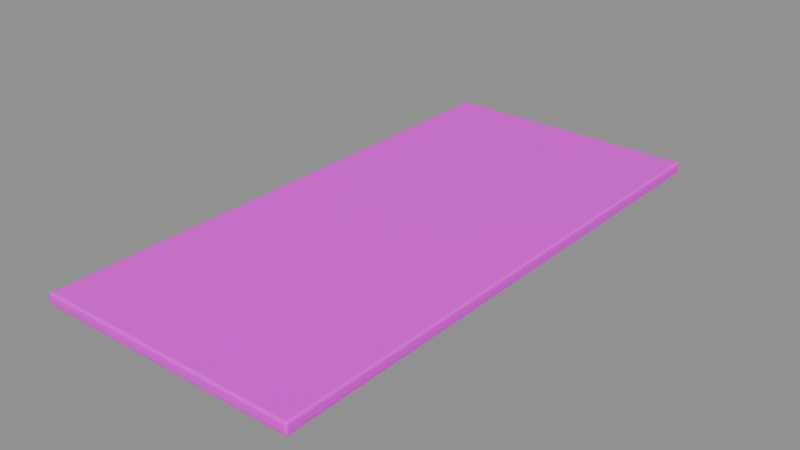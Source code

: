 # Source: floor_slab.blend  (saved by Blender 4.5.87; exported with 4.5.12 LTS)
import bpy
from mathutils import Matrix  # noqa: F401  (used for matrix-valued properties, if any)

bpy.ops.wm.read_factory_settings(use_empty=True)
scene = bpy.context.scene
scene.name = 'Scene'

# ---- collections
col_sea_scene_blb_floor_slab = bpy.data.collections.new('SEA-SCENE-BLB-FLOOR-SLAB'); scene.collection.children.link(col_sea_scene_blb_floor_slab)

# ---- images (referenced by path relative to the original .blend; pixels are not part of the script)
import os
ASSET_DIR = os.environ.get("B2B_ASSET_DIR", "")  # directory of the original .blend (textures are referenced by path, not embedded)
HERE = os.path.dirname(os.path.abspath(__file__))  # packed textures are extracted next to this script under _unpacked/

def load_image(name, relpath, width, height, colorspace="sRGB"):
    """Load a texture the original file referenced (path relative to the .blend, or extracted next to this script)."""
    p = next((c for c in (os.path.join(HERE, relpath), os.path.join(ASSET_DIR, relpath)) if relpath and os.path.exists(c)), "")
    if p:
        img = bpy.data.images.load(p, check_existing=True)
        img.name = name
    else:  # same state as the original file: an image datablock whose file is absent (Cycles renders it pink)
        img = bpy.data.images.new(name, width, height)
        img.source = "FILE"
        img.filepath = "//" + (relpath or name)
    img.colorspace_settings.name = colorspace
    return img
img_sea_cozy_8x8_512_png = load_image('sea_cozy_8x8_512.png', 'sea_cabin_muted_8x8_512.png', 1024, 1024, 'sRGB')

# ---- materials (node trees are filled in below, after node groups)
mat_sea_matte = bpy.data.materials.new('SEA_Matte')

# ---- material node trees
mat_sea_matte.use_nodes = True; mat_sea_matte.node_tree.nodes.clear()
_N = mat_sea_matte.node_tree.nodes; _L = mat_sea_matte.node_tree.links
n0 = _N.new('ShaderNodeUVMap'); n0.name = 'UV Map'; n0.location = (0, 0)
n0.width = 160
n0.uv_map = 'PaletteUV'
n1 = _N.new('ShaderNodeTexImage'); n1.name = 'Image Texture'; n1.location = (0, 0)
n1.image = img_sea_cozy_8x8_512_png
n1.interpolation = 'Closest'
n2 = _N.new('ShaderNodeBsdfPrincipled'); n2.name = 'Principled BSDF'; n2.location = (0, 0)
n2.inputs[2].default_value = 0.62
n2.inputs[10].default_value = 0.005
n2.inputs[13].default_value = 0.25
n3 = _N.new('ShaderNodeOutputMaterial'); n3.name = 'Material Output'; n3.location = (0, 0)
n4 = _N.new('ShaderNodeHueSaturation'); n4.name = 'Hue/Saturation/Value'; n4.location = (0, 0)
n4.width = 160
n5 = _N.new('ShaderNodeSeparateXYZ'); n5.name = 'Separate XYZ'; n5.location = (0, 0)
n6 = _N.new('ShaderNodeMath'); n6.name = 'Math'; n6.location = (0, 0)
n6.operation = 'MULTIPLY'
n6.inputs[1].default_value = 8.0
n7 = _N.new('ShaderNodeMath'); n7.name = 'Math.001'; n7.location = (0, 0)
n7.operation = 'FLOOR'
n8 = _N.new('ShaderNodeMath'); n8.name = 'Math.002'; n8.location = (0, 0)
n8.operation = 'COMPARE'
n8.inputs[1].default_value = 5.0
n8.inputs[2].default_value = 0.01
n9 = _N.new('ShaderNodeMath'); n9.name = 'Math.003'; n9.location = (0, 0)
n9.operation = 'MULTIPLY'
n9.inputs[1].default_value = 8.0
n10 = _N.new('ShaderNodeMath'); n10.name = 'Math.004'; n10.location = (0, 0)
n10.operation = 'FLOOR'
n11 = _N.new('ShaderNodeMath'); n11.name = 'Math.005'; n11.location = (0, 0)
n11.operation = 'COMPARE'
n11.inputs[1].default_value = 5.0
n11.inputs[2].default_value = 0.01
n12 = _N.new('ShaderNodeMath'); n12.name = 'Math.006'; n12.location = (0, 0)
n12.operation = 'MULTIPLY'
n13 = _N.new('ShaderNodeMath'); n13.name = 'Math.007'; n13.location = (0, 0)
n13.operation = 'MULTIPLY'
n13.inputs[1].default_value = 8.0
n14 = _N.new('ShaderNodeMath'); n14.name = 'Math.008'; n14.location = (0, 0)
n14.operation = 'FLOOR'
n15 = _N.new('ShaderNodeMath'); n15.name = 'Math.009'; n15.location = (0, 0)
n15.operation = 'COMPARE'
n15.inputs[1].default_value = 4.0
n15.inputs[2].default_value = 0.01
n16 = _N.new('ShaderNodeMath'); n16.name = 'Math.010'; n16.location = (0, 0)
n16.operation = 'MULTIPLY'
n16.inputs[1].default_value = 8.0
n17 = _N.new('ShaderNodeMath'); n17.name = 'Math.011'; n17.location = (0, 0)
n17.operation = 'FLOOR'
n18 = _N.new('ShaderNodeMath'); n18.name = 'Math.012'; n18.location = (0, 0)
n18.operation = 'COMPARE'
n18.inputs[1].default_value = 1.0
n18.inputs[2].default_value = 0.01
n19 = _N.new('ShaderNodeMath'); n19.name = 'Math.013'; n19.location = (0, 0)
n19.operation = 'MULTIPLY'
n20 = _N.new('ShaderNodeMath'); n20.name = 'Math.014'; n20.location = (0, 0)
n20.operation = 'MULTIPLY_ADD'
n20.inputs[1].default_value = -0.016
n21 = _N.new('ShaderNodeMath'); n21.name = 'Math.015'; n21.location = (0, 0)
n21.operation = 'MULTIPLY_ADD'
n21.inputs[1].default_value = 0.26
n21.inputs[2].default_value = 1.0
n22 = _N.new('ShaderNodeMath'); n22.name = 'Math.016'; n22.location = (0, 0)
n22.operation = 'MULTIPLY_ADD'
n22.inputs[1].default_value = -0.24
n22.inputs[2].default_value = 1.04
_L.new(n0.outputs[0], n1.inputs[0])
_L.new(n1.outputs[0], n4.inputs[4])
_L.new(n4.outputs[0], n2.inputs[0])
_L.new(n2.outputs[0], n3.inputs[0])
_L.new(n0.outputs[0], n5.inputs[0])
_L.new(n5.outputs[0], n6.inputs[0])
_L.new(n6.outputs[0], n7.inputs[0])
_L.new(n7.outputs[0], n8.inputs[0])
_L.new(n5.outputs[1], n9.inputs[0])
_L.new(n9.outputs[0], n10.inputs[0])
_L.new(n10.outputs[0], n11.inputs[0])
_L.new(n8.outputs[0], n12.inputs[0])
_L.new(n11.outputs[0], n12.inputs[1])
_L.new(n5.outputs[0], n13.inputs[0])
_L.new(n13.outputs[0], n14.inputs[0])
_L.new(n14.outputs[0], n15.inputs[0])
_L.new(n5.outputs[1], n16.inputs[0])
_L.new(n16.outputs[0], n17.inputs[0])
_L.new(n17.outputs[0], n18.inputs[0])
_L.new(n15.outputs[0], n19.inputs[0])
_L.new(n18.outputs[0], n19.inputs[1])
_L.new(n12.outputs[0], n20.inputs[0])
_L.new(n20.outputs[0], n4.inputs[0])
_L.new(n12.outputs[0], n21.inputs[0])
_L.new(n21.outputs[0], n4.inputs[2])
_L.new(n19.outputs[0], n22.inputs[0])
_L.new(n22.outputs[0], n4.inputs[1])
n3.is_active_output = True

# ---- meshes
me_cube_012 = bpy.data.meshes.new('Cube.012')
me_cube_012.from_pydata([(-1.815, -3.815, 0.0), (-1.815, -3.85, 0.035), (-1.85, -3.815, 0.035), (-1.815, -3.832, 0.004676), (-1.832, -3.815, 0.004676), (-1.832, -3.832, 0.009218), (-1.832, -3.845, 0.035), (-1.815, -3.845, 0.01752), (-1.832, -3.841, 0.01826), (-1.845, -3.815, 0.01752), (-1.845, -3.832, 0.035), (-1.841, -3.832, 0.01826), (-1.815, -3.85, 0.125), (-1.815, -3.815, 0.16), (-1.85, -3.815, 0.125), (-1.815, -3.845, 0.1425), (-1.832, -3.845, 0.125), (-1.832, -3.841, 0.1417), (-1.832, -3.815, 0.1553), (-1.815, -3.832, 0.1553), (-1.832, -3.832, 0.1508), (-1.845, -3.832, 0.125), (-1.845, -3.815, 0.1425), (-1.841, -3.832, 0.1417), (-1.815, 3.815, 0.0), (-1.85, 3.815, 0.035), (-1.815, 3.85, 0.035), (-1.832, 3.815, 0.004676), (-1.815, 3.832, 0.004676), (-1.832, 3.832, 0.009218), (-1.845, 3.832, 0.035), (-1.845, 3.815, 0.01752), (-1.841, 3.832, 0.01826), (-1.815, 3.845, 0.01752), (-1.832, 3.845, 0.035), (-1.832, 3.841, 0.01826), (-1.815, 3.815, 0.16), (-1.815, 3.85, 0.125), (-1.85, 3.815, 0.125), (-1.815, 3.832, 0.1553), (-1.832, 3.815, 0.1553), (-1.832, 3.832, 0.1508), (-1.832, 3.845, 0.125), (-1.815, 3.845, 0.1425), (-1.832, 3.841, 0.1417), (-1.845, 3.815, 0.1425), (-1.845, 3.832, 0.125), (-1.841, 3.832, 0.1417), (1.815, -3.815, 0.0), (1.85, -3.815, 0.035), (1.815, -3.85, 0.035), (1.832, -3.815, 0.004676), (1.815, -3.832, 0.004676), (1.832, -3.832, 0.009218), (1.845, -3.832, 0.035), (1.845, -3.815, 0.01752), (1.841, -3.832, 0.01826), (1.815, -3.845, 0.01752), (1.832, -3.845, 0.035), (1.832, -3.841, 0.01826), (1.815, -3.815, 0.16), (1.815, -3.85, 0.125), (1.85, -3.815, 0.125), (1.815, -3.832, 0.1553), (1.832, -3.815, 0.1553), (1.832, -3.832, 0.1508), (1.832, -3.845, 0.125), (1.815, -3.845, 0.1425), (1.832, -3.841, 0.1417), (1.845, -3.815, 0.1425), (1.845, -3.832, 0.125), (1.841, -3.832, 0.1417), (1.815, 3.815, 0.0), (1.815, 3.85, 0.035), (1.85, 3.815, 0.035), (1.815, 3.832, 0.004676), (1.832, 3.815, 0.004676), (1.832, 3.832, 0.009218), (1.832, 3.845, 0.035), (1.815, 3.845, 0.01752), (1.832, 3.841, 0.01826), (1.845, 3.815, 0.01752), (1.845, 3.832, 0.035), (1.841, 3.832, 0.01826), (1.815, 3.815, 0.16), (1.85, 3.815, 0.125), (1.815, 3.85, 0.125), (1.832, 3.815, 0.1553), (1.815, 3.832, 0.1553), (1.832, 3.832, 0.1508), (1.845, 3.832, 0.125), (1.845, 3.815, 0.1425), (1.841, 3.832, 0.1417), (1.815, 3.845, 0.1425), (1.832, 3.845, 0.125), (1.832, 3.841, 0.1417)], [], [(0, 3, 5, 4), (3, 7, 8, 5), (1, 6, 8, 7), (6, 10, 11, 8), (2, 9, 11, 10), (9, 4, 5, 11), (5, 8, 11), (12, 15, 17, 16), (15, 19, 20, 17), (13, 18, 20, 19), (18, 22, 23, 20), (14, 21, 23, 22), (21, 16, 17, 23), (17, 20, 23), (24, 27, 29, 28), (27, 31, 32, 29), (25, 30, 32, 31), (30, 34, 35, 32), (26, 33, 35, 34), (33, 28, 29, 35), (29, 32, 35), (36, 39, 41, 40), (39, 43, 44, 41), (37, 42, 44, 43), (42, 46, 47, 44), (38, 45, 47, 46), (45, 40, 41, 47), (41, 44, 47), (48, 51, 53, 52), (51, 55, 56, 53), (49, 54, 56, 55), (54, 58, 59, 56), (50, 57, 59, 58), (57, 52, 53, 59), (53, 56, 59), (60, 63, 65, 64), (63, 67, 68, 65), (61, 66, 68, 67), (66, 70, 71, 68), (62, 69, 71, 70), (69, 64, 65, 71), (65, 68, 71), (72, 75, 77, 76), (75, 79, 80, 77), (73, 78, 80, 79), (78, 82, 83, 80), (74, 81, 83, 82), (81, 76, 77, 83), (77, 80, 83), (84, 87, 89, 88), (87, 91, 92, 89), (85, 90, 92, 91), (90, 94, 95, 92), (86, 93, 95, 94), (93, 88, 89, 95), (89, 92, 95), (24, 0, 4, 27), (27, 4, 9, 31), (31, 9, 2, 25), (1, 12, 16, 6), (6, 16, 21, 10), (10, 21, 14, 2), (13, 36, 40, 18), (18, 40, 45, 22), (22, 45, 38, 14), (37, 26, 34, 42), (42, 34, 30, 46), (46, 30, 25, 38), (72, 24, 28, 75), (75, 28, 33, 79), (79, 33, 26, 73), (36, 84, 88, 39), (39, 88, 93, 43), (43, 93, 86, 37), (85, 74, 82, 90), (90, 82, 78, 94), (94, 78, 73, 86), (48, 72, 76, 51), (51, 76, 81, 55), (55, 81, 74, 49), (84, 60, 64, 87), (87, 64, 69, 91), (91, 69, 62, 85), (61, 50, 58, 66), (66, 58, 54, 70), (70, 54, 49, 62), (0, 48, 52, 3), (3, 52, 57, 7), (7, 57, 50, 1), (60, 13, 19, 63), (63, 19, 15, 67), (67, 15, 12, 61), (24, 72, 48, 0), (2, 14, 38, 25), (50, 61, 12, 1), (84, 36, 13, 60), (26, 37, 86, 73), (74, 85, 62, 49)])
me_cube_012.polygons.foreach_set('use_smooth', [True] * 98)
_uv = me_cube_012.uv_layers.new(name='PaletteUV')
_uv.uv.foreach_set('vector', [0.3375, 0.9375, 0.3125, 0.9625, 0.2875, 0.9375, 0.3125, 0.9125, 0.3375, 0.9375, 0.3125, 0.9625, 0.2875, 0.9375, 0.3125, 0.9125, 0.3375, 0.9375, 0.3125, 0.9625, 0.2875, 0.9375, 0.3125, 0.9125, 0.3375, 0.9375, 0.3125, 0.9625, 0.2875, 0.9375, 0.3125, 0.9125, 0.3375, 0.9375, 0.3125, 0.9625, 0.2875, 0.9375, 0.3125, 0.9125, 0.3375, 0.9375, 0.3125, 0.9625, 0.2875, 0.9375, 0.3125, 0.9125, 0.3375, 0.9375, 0.3, 0.9592, 0.3, 0.9158, 0.3375, 0.9375, 0.3125, 0.9625, 0.2875, 0.9375, 0.3125, 0.9125, 0.3375, 0.9375, 0.3125, 0.9625, 0.2875, 0.9375, 0.3125, 0.9125, 0.3375, 0.9375, 0.3125, 0.9625, 0.2875, 0.9375, 0.3125, 0.9125, 0.3375, 0.9375, 0.3125, 0.9625, 0.2875, 0.9375, 0.3125, 0.9125, 0.3375, 0.9375, 0.3125, 0.9625, 0.2875, 0.9375, 0.3125, 0.9125, 0.3375, 0.9375, 0.3125, 0.9625, 0.2875, 0.9375, 0.3125, 0.9125, 0.3375, 0.9375, 0.3, 0.9592, 0.3, 0.9158, 0.3375, 0.9375, 0.3125, 0.9625, 0.2875, 0.9375, 0.3125, 0.9125, 0.3375, 0.9375, 0.3125, 0.9625, 0.2875, 0.9375, 0.3125, 0.9125, 0.3375, 0.9375, 0.3125, 0.9625, 0.2875, 0.9375, 0.3125, 0.9125, 0.3375, 0.9375, 0.3125, 0.9625, 0.2875, 0.9375, 0.3125, 0.9125, 0.3375, 0.9375, 0.3125, 0.9625, 0.2875, 0.9375, 0.3125, 0.9125, 0.3375, 0.9375, 0.3125, 0.9625, 0.2875, 0.9375, 0.3125, 0.9125, 0.3375, 0.9375, 0.3, 0.9592, 0.3, 0.9158, 0.3375, 0.9375, 0.3125, 0.9625, 0.2875, 0.9375, 0.3125, 0.9125, 0.3375, 0.9375, 0.3125, 0.9625, 0.2875, 0.9375, 0.3125, 0.9125, 0.3375, 0.9375, 0.3125, 0.9625, 0.2875, 0.9375, 0.3125, 0.9125, 0.3375, 0.9375, 0.3125, 0.9625, 0.2875, 0.9375, 0.3125, 0.9125, 0.3375, 0.9375, 0.3125, 0.9625, 0.2875, 0.9375, 0.3125, 0.9125, 0.3375, 0.9375, 0.3125, 0.9625, 0.2875, 0.9375, 0.3125, 0.9125, 0.3375, 0.9375, 0.3, 0.9592, 0.3, 0.9158, 0.3375, 0.9375, 0.3125, 0.9625, 0.2875, 0.9375, 0.3125, 0.9125, 0.3375, 0.9375, 0.3125, 0.9625, 0.2875, 0.9375, 0.3125, 0.9125, 0.3375, 0.9375, 0.3125, 0.9625, 0.2875, 0.9375, 0.3125, 0.9125, 0.3375, 0.9375, 0.3125, 0.9625, 0.2875, 0.9375, 0.3125, 0.9125, 0.3375, 0.9375, 0.3125, 0.9625, 0.2875, 0.9375, 0.3125, 0.9125, 0.3375, 0.9375, 0.3125, 0.9625, 0.2875, 0.9375, 0.3125, 0.9125, 0.3375, 0.9375, 0.3, 0.9592, 0.3, 0.9158, 0.3375, 0.9375, 0.3125, 0.9625, 0.2875, 0.9375, 0.3125, 0.9125, 0.3375, 0.9375, 0.3125, 0.9625, 0.2875, 0.9375, 0.3125, 0.9125, 0.3375, 0.9375, 0.3125, 0.9625, 0.2875, 0.9375, 0.3125, 0.9125, 0.3375, 0.9375, 0.3125, 0.9625, 0.2875, 0.9375, 0.3125, 0.9125, 0.3375, 0.9375, 0.3125, 0.9625, 0.2875, 0.9375, 0.3125, 0.9125, 0.3375, 0.9375, 0.3125, 0.9625, 0.2875, 0.9375, 0.3125, 0.9125, 0.3375, 0.9375, 0.3, 0.9592, 0.3, 0.9158, 0.3375, 0.9375, 0.3125, 0.9625, 0.2875, 0.9375, 0.3125, 0.9125, 0.3375, 0.9375, 0.3125, 0.9625, 0.2875, 0.9375, 0.3125, 0.9125, 0.3375, 0.9375, 0.3125, 0.9625, 0.2875, 0.9375, 0.3125, 0.9125, 0.3375, 0.9375, 0.3125, 0.9625, 0.2875, 0.9375, 0.3125, 0.9125, 0.3375, 0.9375, 0.3125, 0.9625, 0.2875, 0.9375, 0.3125, 0.9125, 0.3375, 0.9375, 0.3125, 0.9625, 0.2875, 0.9375, 0.3125, 0.9125, 0.3375, 0.9375, 0.3, 0.9592, 0.3, 0.9158, 0.3375, 0.9375, 0.3125, 0.9625, 0.2875, 0.9375, 0.3125, 0.9125, 0.3375, 0.9375, 0.3125, 0.9625, 0.2875, 0.9375, 0.3125, 0.9125, 0.3375, 0.9375, 0.3125, 0.9625, 0.2875, 0.9375, 0.3125, 0.9125, 0.3375, 0.9375, 0.3125, 0.9625, 0.2875, 0.9375, 0.3125, 0.9125, 0.3375, 0.9375, 0.3125, 0.9625, 0.2875, 0.9375, 0.3125, 0.9125, 0.3375, 0.9375, 0.3125, 0.9625, 0.2875, 0.9375, 0.3125, 0.9125, 0.3375, 0.9375, 0.3, 0.9592, 0.3, 0.9158, 0.3375, 0.9375, 0.3125, 0.9625, 0.2875, 0.9375, 0.3125, 0.9125, 0.3375, 0.9375, 0.3125, 0.9625, 0.2875, 0.9375, 0.3125, 0.9125, 0.3375, 0.9375, 0.3125, 0.9625, 0.2875, 0.9375, 0.3125, 0.9125, 0.3375, 0.9375, 0.3125, 0.9625, 0.2875, 0.9375, 0.3125, 0.9125, 0.3375, 0.9375, 0.3125, 0.9625, 0.2875, 0.9375, 0.3125, 0.9125, 0.3375, 0.9375, 0.3125, 0.9625, 0.2875, 0.9375, 0.3125, 0.9125, 0.3375, 0.9375, 0.3125, 0.9625, 0.2875, 0.9375, 0.3125, 0.9125, 0.3375, 0.9375, 0.3125, 0.9625, 0.2875, 0.9375, 0.3125, 0.9125, 0.3375, 0.9375, 0.3125, 0.9625, 0.2875, 0.9375, 0.3125, 0.9125, 0.3375, 0.9375, 0.3125, 0.9625, 0.2875, 0.9375, 0.3125, 0.9125, 0.3375, 0.9375, 0.3125, 0.9625, 0.2875, 0.9375, 0.3125, 0.9125, 0.3375, 0.9375, 0.3125, 0.9625, 0.2875, 0.9375, 0.3125, 0.9125, 0.3375, 0.9375, 0.3125, 0.9625, 0.2875, 0.9375, 0.3125, 0.9125, 0.3375, 0.9375, 0.3125, 0.9625, 0.2875, 0.9375, 0.3125, 0.9125, 0.3375, 0.9375, 0.3125, 0.9625, 0.2875, 0.9375, 0.3125, 0.9125, 0.3375, 0.9375, 0.3125, 0.9625, 0.2875, 0.9375, 0.3125, 0.9125, 0.3375, 0.9375, 0.3125, 0.9625, 0.2875, 0.9375, 0.3125, 0.9125, 0.3375, 0.9375, 0.3125, 0.9625, 0.2875, 0.9375, 0.3125, 0.9125, 0.3375, 0.9375, 0.3125, 0.9625, 0.2875, 0.9375, 0.3125, 0.9125, 0.3375, 0.9375, 0.3125, 0.9625, 0.2875, 0.9375, 0.3125, 0.9125, 0.3375, 0.9375, 0.3125, 0.9625, 0.2875, 0.9375, 0.3125, 0.9125, 0.3375, 0.9375, 0.3125, 0.9625, 0.2875, 0.9375, 0.3125, 0.9125, 0.3375, 0.9375, 0.3125, 0.9625, 0.2875, 0.9375, 0.3125, 0.9125, 0.3375, 0.9375, 0.3125, 0.9625, 0.2875, 0.9375, 0.3125, 0.9125, 0.3375, 0.9375, 0.3125, 0.9625, 0.2875, 0.9375, 0.3125, 0.9125, 0.3375, 0.9375, 0.3125, 0.9625, 0.2875, 0.9375, 0.3125, 0.9125, 0.3375, 0.9375, 0.3125, 0.9625, 0.2875, 0.9375, 0.3125, 0.9125, 0.3375, 0.9375, 0.3125, 0.9625, 0.2875, 0.9375, 0.3125, 0.9125, 0.3375, 0.9375, 0.3125, 0.9625, 0.2875, 0.9375, 0.3125, 0.9125, 0.3375, 0.9375, 0.3125, 0.9625, 0.2875, 0.9375, 0.3125, 0.9125, 0.3375, 0.9375, 0.3125, 0.9625, 0.2875, 0.9375, 0.3125, 0.9125, 0.3375, 0.9375, 0.3125, 0.9625, 0.2875, 0.9375, 0.3125, 0.9125, 0.3375, 0.9375, 0.3125, 0.9625, 0.2875, 0.9375, 0.3125, 0.9125, 0.3375, 0.9375, 0.3125, 0.9625, 0.2875, 0.9375, 0.3125, 0.9125, 0.3375, 0.9375, 0.3125, 0.9625, 0.2875, 0.9375, 0.3125, 0.9125, 0.3375, 0.9375, 0.3125, 0.9625, 0.2875, 0.9375, 0.3125, 0.9125, 0.3375, 0.9375, 0.3125, 0.9625, 0.2875, 0.9375, 0.3125, 0.9125, 0.3375, 0.9375, 0.3125, 0.9625, 0.2875, 0.9375, 0.3125, 0.9125, 0.3375, 0.9375, 0.3125, 0.9625, 0.2875, 0.9375, 0.3125, 0.9125, 0.3375, 0.9375, 0.3125, 0.9625, 0.2875, 0.9375, 0.3125, 0.9125, 0.3375, 0.9375, 0.3125, 0.9625, 0.2875, 0.9375, 0.3125, 0.9125, 0.3375, 0.9375, 0.3125, 0.9625, 0.2875, 0.9375, 0.3125, 0.9125])
me_cube_012.materials.append(mat_sea_matte)
me_cube_012.update()
me_cube_012.normals_split_custom_set([tuple(v) for v in zip(*[iter([-0.001642, -0.0009908, -1.0, -0.001393, -0.5002, -0.8659, -0.4179, -0.4179, -0.8067, -0.5003, -0.0006924, -0.8659, -0.001393, -0.5002, -0.8659, -0.001392, -0.8659, -0.5002, -0.4179, -0.8067, -0.4179, -0.4179, -0.4179, -0.8067, -0.001931, -0.9986, -0.05213, -0.4977, -0.8665, -0.03743, -0.4179, -0.8067, -0.4179, -0.001392, -0.8659, -0.5002, -0.4977, -0.8665, -0.03743, -0.8665, -0.4977, -0.03742, -0.8067, -0.4178, -0.4179, -0.4179, -0.8067, -0.4179, -0.9986, -0.0009275, -0.05217, -0.8659, -0.000692, -0.5003, -0.8067, -0.4178, -0.4179, -0.8665, -0.4977, -0.03742, -0.8659, -0.000692, -0.5003, -0.5003, -0.0006924, -0.8659, -0.4179, -0.4179, -0.8067, -0.8067, -0.4178, -0.4179, -0.4179, -0.4179, -0.8067, -0.4179, -0.8067, -0.4179, -0.8067, -0.4178, -0.4179, -0.001923, -0.9986, 0.05214, -0.001392, -0.8659, 0.5002, -0.4179, -0.8067, 0.4179, -0.4977, -0.8665, 0.03743, -0.001392, -0.8659, 0.5002, -0.001393, -0.5002, 0.8659, -0.4179, -0.4179, 0.8067, -0.4179, -0.8067, 0.4179, -0.001655, -0.0009782, 1.0, -0.5003, -0.0006943, 0.8659, -0.4179, -0.4179, 0.8067, -0.001393, -0.5002, 0.8659, -0.5003, -0.0006943, 0.8659, -0.8659, -0.0006932, 0.5003, -0.8067, -0.4178, 0.4179, -0.4179, -0.4179, 0.8067, -0.9986, -0.0009348, 0.05216, -0.8665, -0.4977, 0.03743, -0.8067, -0.4178, 0.4179, -0.8659, -0.0006932, 0.5003, -0.8665, -0.4977, 0.03743, -0.4977, -0.8665, 0.03743, -0.4179, -0.8067, 0.4179, -0.8067, -0.4178, 0.4179, -0.4179, -0.8067, 0.4179, -0.4179, -0.4179, 0.8067, -0.8067, -0.4178, 0.4179, -0.001655, 0.0009782, -1.0, -0.5003, 0.0006943, -0.8659, -0.4179, 0.4178, -0.8067, -0.001393, 0.5002, -0.8659, -0.5003, 0.0006943, -0.8659, -0.8659, 0.0006932, -0.5003, -0.8067, 0.4178, -0.4179, -0.4179, 0.4178, -0.8067, -0.9986, 0.0009349, -0.05216, -0.8665, 0.4977, -0.03743, -0.8067, 0.4178, -0.4179, -0.8659, 0.0006932, -0.5003, -0.8665, 0.4977, -0.03743, -0.4977, 0.8665, -0.03743, -0.4179, 0.8067, -0.4179, -0.8067, 0.4178, -0.4179, -0.001924, 0.9986, -0.05214, -0.001393, 0.8659, -0.5002, -0.4179, 0.8067, -0.4179, -0.4977, 0.8665, -0.03743, -0.001393, 0.8659, -0.5002, -0.001393, 0.5002, -0.8659, -0.4179, 0.4178, -0.8067, -0.4179, 0.8067, -0.4179, -0.4179, 0.4178, -0.8067, -0.8067, 0.4178, -0.4179, -0.4179, 0.8067, -0.4179, -0.001642, 0.0009908, 1.0, -0.001393, 0.5002, 0.8659, -0.4179, 0.4179, 0.8067, -0.5003, 0.0006924, 0.8659, -0.001393, 0.5002, 0.8659, -0.001392, 0.8659, 0.5002, -0.4179, 0.8067, 0.4179, -0.4179, 0.4179, 0.8067, -0.001931, 0.9986, 0.05213, -0.4977, 0.8665, 0.03743, -0.4179, 0.8067, 0.4179, -0.001392, 0.8659, 0.5002, -0.4977, 0.8665, 0.03743, -0.8665, 0.4977, 0.03742, -0.8067, 0.4178, 0.4179, -0.4179, 0.8067, 0.4179, -0.9986, 0.0009275, 0.05217, -0.8659, 0.000692, 0.5003, -0.8067, 0.4178, 0.4179, -0.8665, 0.4977, 0.03742, -0.8659, 0.000692, 0.5003, -0.5003, 0.0006924, 0.8659, -0.4179, 0.4179, 0.8067, -0.8067, 0.4178, 0.4179, -0.4179, 0.4179, 0.8067, -0.4179, 0.8067, 0.4179, -0.8067, 0.4178, 0.4179, 0.001655, -0.0009782, -1.0, 0.5003, -0.0006943, -0.8659, 0.4179, -0.4178, -0.8067, 0.001393, -0.5002, -0.8659, 0.5003, -0.0006943, -0.8659, 0.8659, -0.0006932, -0.5003, 0.8067, -0.4178, -0.4179, 0.4179, -0.4178, -0.8067, 0.9986, -0.0009349, -0.05216, 0.8665, -0.4977, -0.03743, 0.8067, -0.4178, -0.4179, 0.8659, -0.0006932, -0.5003, 0.8665, -0.4977, -0.03743, 0.4977, -0.8665, -0.03743, 0.4179, -0.8067, -0.4179, 0.8067, -0.4178, -0.4179, 0.001924, -0.9986, -0.05214, 0.001393, -0.8659, -0.5002, 0.4179, -0.8067, -0.4179, 0.4977, -0.8665, -0.03743, 0.001393, -0.8659, -0.5002, 0.001393, -0.5002, -0.8659, 0.4179, -0.4178, -0.8067, 0.4179, -0.8067, -0.4179, 0.4179, -0.4178, -0.8067, 0.8067, -0.4178, -0.4179, 0.4179, -0.8067, -0.4179, 0.001642, -0.0009908, 1.0, 0.001393, -0.5002, 0.8659, 0.4179, -0.4179, 0.8067, 0.5003, -0.0006924, 0.8659, 0.001393, -0.5002, 0.8659, 0.001392, -0.8659, 0.5002, 0.4179, -0.8067, 0.4179, 0.4179, -0.4179, 0.8067, 0.001931, -0.9986, 0.05213, 0.4977, -0.8665, 0.03743, 0.4179, -0.8067, 0.4179, 0.001392, -0.8659, 0.5002, 0.4977, -0.8665, 0.03743, 0.8665, -0.4977, 0.03742, 0.8067, -0.4178, 0.4179, 0.4179, -0.8067, 0.4179, 0.9986, -0.0009275, 0.05217, 0.8659, -0.000692, 0.5003, 0.8067, -0.4178, 0.4179, 0.8665, -0.4977, 0.03742, 0.8659, -0.000692, 0.5003, 0.5003, -0.0006924, 0.8659, 0.4179, -0.4179, 0.8067, 0.8067, -0.4178, 0.4179, 0.4179, -0.4179, 0.8067, 0.4179, -0.8067, 0.4179, 0.8067, -0.4178, 0.4179, 0.001642, 0.0009908, -1.0, 0.001393, 0.5002, -0.8659, 0.4179, 0.4179, -0.8067, 0.5003, 0.0006924, -0.8659, 0.001393, 0.5002, -0.8659, 0.001392, 0.8659, -0.5002, 0.4179, 0.8067, -0.4179, 0.4179, 0.4179, -0.8067, 0.001931, 0.9986, -0.05213, 0.4977, 0.8665, -0.03743, 0.4179, 0.8067, -0.4179, 0.001392, 0.8659, -0.5002, 0.4977, 0.8665, -0.03743, 0.8665, 0.4977, -0.03742, 0.8067, 0.4178, -0.4179, 0.4179, 0.8067, -0.4179, 0.9986, 0.0009275, -0.05217, 0.8659, 0.000692, -0.5003, 0.8067, 0.4178, -0.4179, 0.8665, 0.4977, -0.03742, 0.8659, 0.000692, -0.5003, 0.5003, 0.0006924, -0.8659, 0.4179, 0.4179, -0.8067, 0.8067, 0.4178, -0.4179, 0.4179, 0.4179, -0.8067, 0.4179, 0.8067, -0.4179, 0.8067, 0.4178, -0.4179, 0.001655, 0.0009782, 1.0, 0.5003, 0.0006943, 0.8659, 0.4179, 0.4178, 0.8067, 0.001393, 0.5002, 0.8659, 0.5003, 0.0006943, 0.8659, 0.8659, 0.0006932, 0.5003, 0.8067, 0.4178, 0.4179, 0.4179, 0.4178, 0.8067, 0.9986, 0.0009348, 0.05216, 0.8665, 0.4977, 0.03743, 0.8067, 0.4178, 0.4179, 0.8659, 0.0006932, 0.5003, 0.8665, 0.4977, 0.03743, 0.4977, 0.8665, 0.03743, 0.4179, 0.8067, 0.4179, 0.8067, 0.4178, 0.4179, 0.001923, 0.9986, 0.05214, 0.001392, 0.8659, 0.5002, 0.4179, 0.8067, 0.4179, 0.4977, 0.8665, 0.03743, 0.001392, 0.8659, 0.5002, 0.001393, 0.5002, 0.8659, 0.4179, 0.4178, 0.8067, 0.4179, 0.8067, 0.4179, 0.4179, 0.4178, 0.8067, 0.8067, 0.4178, 0.4179, 0.4179, 0.8067, 0.4179, -0.001655, 0.0009782, -1.0, -0.001642, -0.0009908, -1.0, -0.5003, -0.0006924, -0.8659, -0.5003, 0.0006943, -0.8659, -0.5003, 0.0006943, -0.8659, -0.5003, -0.0006924, -0.8659, -0.8659, -0.000692, -0.5003, -0.8659, 0.0006932, -0.5003, -0.8659, 0.0006932, -0.5003, -0.8659, -0.000692, -0.5003, -0.9986, -0.0009275, -0.05217, -0.9986, 0.0009349, -0.05216, -0.001931, -0.9986, -0.05213, -0.001923, -0.9986, 0.05214, -0.4977, -0.8665, 0.03743, -0.4977, -0.8665, -0.03743, -0.4977, -0.8665, -0.03743, -0.4977, -0.8665, 0.03743, -0.8665, -0.4977, 0.03743, -0.8665, -0.4977, -0.03742, -0.8665, -0.4977, -0.03742, -0.8665, -0.4977, 0.03743, -0.9986, -0.0009348, 0.05216, -0.9986, -0.0009275, -0.05217, -0.001655, -0.0009782, 1.0, -0.001642, 0.0009908, 1.0, -0.5003, 0.0006924, 0.8659, -0.5003, -0.0006943, 0.8659, -0.5003, -0.0006943, 0.8659, -0.5003, 0.0006924, 0.8659, -0.8659, 0.000692, 0.5003, -0.8659, -0.0006932, 0.5003, -0.8659, -0.0006932, 0.5003, -0.8659, 0.000692, 0.5003, -0.9986, 0.0009275, 0.05217, -0.9986, -0.0009348, 0.05216, -0.001931, 0.9986, 0.05213, -0.001924, 0.9986, -0.05214, -0.4977, 0.8665, -0.03743, -0.4977, 0.8665, 0.03743, -0.4977, 0.8665, 0.03743, -0.4977, 0.8665, -0.03743, -0.8665, 0.4977, -0.03743, -0.8665, 0.4977, 0.03742, -0.8665, 0.4977, 0.03742, -0.8665, 0.4977, -0.03743, -0.9986, 0.0009349, -0.05216, -0.9986, 0.0009275, 0.05217, 0.001642, 0.0009908, -1.0, -0.001655, 0.0009782, -1.0, -0.001393, 0.5002, -0.8659, 0.001393, 0.5002, -0.8659, 0.001393, 0.5002, -0.8659, -0.001393, 0.5002, -0.8659, -0.001393, 0.8659, -0.5002, 0.001392, 0.8659, -0.5002, 0.001392, 0.8659, -0.5002, -0.001393, 0.8659, -0.5002, -0.001924, 0.9986, -0.05214, 0.001931, 0.9986, -0.05213, -0.001642, 0.0009908, 1.0, 0.001655, 0.0009782, 1.0, 0.001393, 0.5002, 0.8659, -0.001393, 0.5002, 0.8659, -0.001393, 0.5002, 0.8659, 0.001393, 0.5002, 0.8659, 0.001392, 0.8659, 0.5002, -0.001392, 0.8659, 0.5002, -0.001392, 0.8659, 0.5002, 0.001392, 0.8659, 0.5002, 0.001923, 0.9986, 0.05214, -0.001931, 0.9986, 0.05213, 0.9986, 0.0009348, 0.05216, 0.9986, 0.0009275, -0.05217, 0.8665, 0.4977, -0.03742, 0.8665, 0.4977, 0.03743, 0.8665, 0.4977, 0.03743, 0.8665, 0.4977, -0.03742, 0.4977, 0.8665, -0.03743, 0.4977, 0.8665, 0.03743, 0.4977, 0.8665, 0.03743, 0.4977, 0.8665, -0.03743, 0.001931, 0.9986, -0.05213, 0.001923, 0.9986, 0.05214, 0.001655, -0.0009782, -1.0, 0.001642, 0.0009908, -1.0, 0.5003, 0.0006924, -0.8659, 0.5003, -0.0006943, -0.8659, 0.5003, -0.0006943, -0.8659, 0.5003, 0.0006924, -0.8659, 0.8659, 0.000692, -0.5003, 0.8659, -0.0006932, -0.5003, 0.8659, -0.0006932, -0.5003, 0.8659, 0.000692, -0.5003, 0.9986, 0.0009275, -0.05217, 0.9986, -0.0009349, -0.05216, 0.001655, 0.0009782, 1.0, 0.001642, -0.0009908, 1.0, 0.5003, -0.0006924, 0.8659, 0.5003, 0.0006943, 0.8659, 0.5003, 0.0006943, 0.8659, 0.5003, -0.0006924, 0.8659, 0.8659, -0.000692, 0.5003, 0.8659, 0.0006932, 0.5003, 0.8659, 0.0006932, 0.5003, 0.8659, -0.000692, 0.5003, 0.9986, -0.0009275, 0.05217, 0.9986, 0.0009348, 0.05216, 0.001931, -0.9986, 0.05213, 0.001924, -0.9986, -0.05214, 0.4977, -0.8665, -0.03743, 0.4977, -0.8665, 0.03743, 0.4977, -0.8665, 0.03743, 0.4977, -0.8665, -0.03743, 0.8665, -0.4977, -0.03743, 0.8665, -0.4977, 0.03742, 0.8665, -0.4977, 0.03742, 0.8665, -0.4977, -0.03743, 0.9986, -0.0009349, -0.05216, 0.9986, -0.0009275, 0.05217, -0.001642, -0.0009908, -1.0, 0.001655, -0.0009782, -1.0, 0.001393, -0.5002, -0.8659, -0.001393, -0.5002, -0.8659, -0.001393, -0.5002, -0.8659, 0.001393, -0.5002, -0.8659, 0.001393, -0.8659, -0.5002, -0.001392, -0.8659, -0.5002, -0.001392, -0.8659, -0.5002, 0.001393, -0.8659, -0.5002, 0.001924, -0.9986, -0.05214, -0.001931, -0.9986, -0.05213, 0.001642, -0.0009908, 1.0, -0.001655, -0.0009782, 1.0, -0.001393, -0.5002, 0.8659, 0.001393, -0.5002, 0.8659, 0.001393, -0.5002, 0.8659, -0.001393, -0.5002, 0.8659, -0.001392, -0.8659, 0.5002, 0.001392, -0.8659, 0.5002, 0.001392, -0.8659, 0.5002, -0.001392, -0.8659, 0.5002, -0.001923, -0.9986, 0.05214, 0.001931, -0.9986, 0.05213, -0.001655, 0.0009782, -1.0, 0.001642, 0.0009908, -1.0, 0.001655, -0.0009782, -1.0, -0.001642, -0.0009908, -1.0, -0.9986, -0.0009275, -0.05217, -0.9986, -0.0009348, 0.05216, -0.9986, 0.0009275, 0.05217, -0.9986, 0.0009349, -0.05216, 0.001924, -0.9986, -0.05214, 0.001931, -0.9986, 0.05213, -0.001923, -0.9986, 0.05214, -0.001931, -0.9986, -0.05213, 0.001655, 0.0009782, 1.0, -0.001642, 0.0009908, 1.0, -0.001655, -0.0009782, 1.0, 0.001642, -0.0009908, 1.0, -0.001924, 0.9986, -0.05214, -0.001931, 0.9986, 0.05213, 0.001923, 0.9986, 0.05214, 0.001931, 0.9986, -0.05213, 0.9986, 0.0009275, -0.05217, 0.9986, 0.0009348, 0.05216, 0.9986, -0.0009275, 0.05217, 0.9986, -0.0009349, -0.05216])] * 3)])

# ---- objects
ob_floor_slab_mesh = bpy.data.objects.new('floor_slab_mesh', me_cube_012)
ob_root_floor_slab = bpy.data.objects.new('ROOT_floor_slab', None)

# ---- transforms, parenting, visibility, modifiers, constraints
ob_floor_slab_mesh.parent = ob_root_floor_slab
ob_floor_slab_mesh.location = (0.0, 0.0, 0.0)
ob_root_floor_slab.location = (0.0, 0.0, 0.0)

# ---- collection membership
col_sea_scene_blb_floor_slab.objects.link(ob_floor_slab_mesh)
col_sea_scene_blb_floor_slab.objects.link(ob_root_floor_slab)

# ---- scene / render settings (as saved in the file)
scene.frame_start = 1; scene.frame_end = 250; scene.frame_set(1)
scene.render.engine = 'BLENDER_EEVEE_NEXT'
bpy.context.view_layer.update()

# ---- added for rendering (the .blend has no active camera and no usable light): camera, sun + grey world if the file has none
cam_auto = bpy.data.cameras.new('AutoCamera')
cam_auto.lens = 50.0
cam_auto.sensor_width = 36.0
cam_auto.clip_end = 1000.0
ob_auto_camera = bpy.data.objects.new('AutoCamera', cam_auto)
scene.collection.objects.link(ob_auto_camera)
ob_auto_camera.location = (7.90543, -9.48651, 6.40434)
ob_auto_camera.rotation_euler = (1.09748, -7.21219e-08, 0.694738)
scene.camera = ob_auto_camera
light_auto_sun = bpy.data.lights.new('AutoSun', 'SUN')
light_auto_sun.energy = 3.0
light_auto_sun.angle = 0.0523599
ob_auto_sun = bpy.data.objects.new('AutoSun', light_auto_sun)
scene.collection.objects.link(ob_auto_sun)
ob_auto_sun.rotation_euler = (0.872665, 0.174533, 0.523599)
if scene.world is None:
    world_auto = bpy.data.worlds.new('AutoWorld')
    world_auto.color = (0.3, 0.3, 0.3)
    scene.world = world_auto
bpy.context.view_layer.update()
